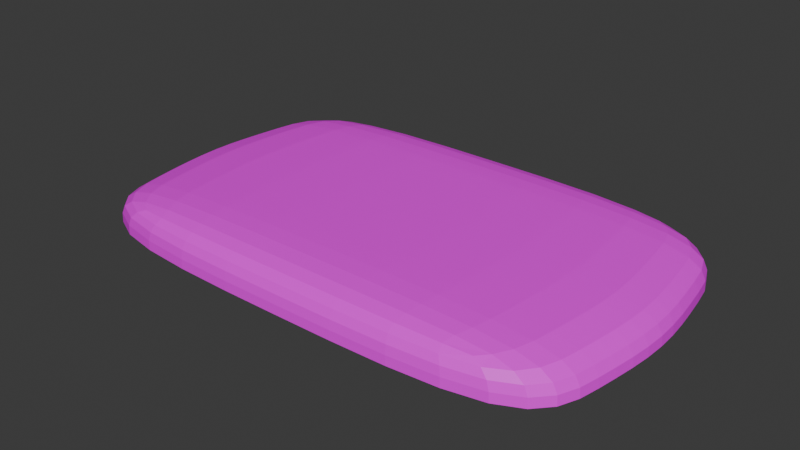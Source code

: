 # Source: kitchen-models_door-mat.blend  (saved by Blender 4.5.87; exported with 4.5.12 LTS)
import bpy
from mathutils import Matrix  # noqa: F401  (used for matrix-valued properties, if any)

bpy.ops.wm.read_factory_settings(use_empty=True)
scene = bpy.context.scene
scene.name = 'Scene'

# ---- collections
col_collection = bpy.data.collections.new('Collection'); scene.collection.children.link(col_collection)
col_collection_2 = bpy.data.collections.new('Collection 2'); scene.collection.children.link(col_collection_2)
col_collection_3 = bpy.data.collections.new('Collection 3'); scene.collection.children.link(col_collection_3)

# ---- images (referenced by path relative to the original .blend; pixels are not part of the script)
import os
ASSET_DIR = os.environ.get("B2B_ASSET_DIR", "")  # directory of the original .blend (textures are referenced by path, not embedded)
HERE = os.path.dirname(os.path.abspath(__file__))  # packed textures are extracted next to this script under _unpacked/

def load_image(name, relpath, width, height, colorspace="sRGB"):
    """Load a texture the original file referenced (path relative to the .blend, or extracted next to this script)."""
    p = next((c for c in (os.path.join(HERE, relpath), os.path.join(ASSET_DIR, relpath)) if relpath and os.path.exists(c)), "")
    if p:
        img = bpy.data.images.load(p, check_existing=True)
        img.name = name
    else:  # same state as the original file: an image datablock whose file is absent (Cycles renders it pink)
        img = bpy.data.images.new(name, width, height)
        img.source = "FILE"
        img.filepath = "//" + (relpath or name)
    img.colorspace_settings.name = colorspace
    return img
img_restaurantbits_texture_png_001 = load_image('restaurantbits_texture.png.001', 'restaurantbits_texture.png', 1024, 1024, 'sRGB')

# ---- materials (node trees are filled in below, after node groups)
mat_restaurant_001 = bpy.data.materials.new('restaurant.001')
mat_restaurant_001.diffuse_color = (1.0, 1.0, 1.0, 1.0)
mat_restaurant_001.roughness = 0.5

# ---- material node trees
mat_restaurant_001.use_nodes = True; mat_restaurant_001.node_tree.nodes.clear()
_N = mat_restaurant_001.node_tree.nodes; _L = mat_restaurant_001.node_tree.links
n0 = _N.new('ShaderNodeBsdfPrincipled'); n0.name = 'Principled BSDF'; n0.location = (0, 300)
n0.inputs[3].default_value = 1.45
n0.inputs[27].default_value = (0.0, 0.0, 0.0, 1.0)
n1 = _N.new('ShaderNodeOutputMaterial'); n1.name = 'Material Output'; n1.location = (280, 300)
n2 = _N.new('ShaderNodeTexImage'); n2.name = 'Image Texture'; n2.location = (-480, 300)
n2.image = img_restaurantbits_texture_png_001
_L.new(n2.outputs[0], n0.inputs[0])
_L.new(n0.outputs[0], n1.inputs[0])
n1.is_active_output = True

# ---- world
world_world = bpy.data.worlds.new('World'); scene.world = world_world
world_world.use_nodes = True; world_world.node_tree.nodes.clear()
_N = world_world.node_tree.nodes; _L = world_world.node_tree.links
n0 = _N.new('ShaderNodeOutputWorld'); n0.name = 'World Output'; n0.location = (300, 300)
n1 = _N.new('ShaderNodeBackground'); n1.name = 'Background'; n1.location = (10, 300)
n1.inputs[0].default_value = (0.05088, 0.05088, 0.05088, 1.0)
_L.new(n1.outputs[0], n0.inputs[0])
n0.is_active_output = True
world_world.color = (0.05088, 0.05088, 0.05088)
world_world.sun_shadow_jitter_overblur = 0.0

# ---- meshes
me_plane = bpy.data.meshes.new('Plane')
me_plane.from_pydata([(-0.335, -0.2532, 0.0175), (0.335, -0.2532, 0.0175), (-0.335, 0.2531, 0.0175), (0.335, 0.2531, 0.0175), (-0.3997, 0.0, 0.02333), (0.3997, 0.0, 0.02333), (-0.3865, -0.1447, 0.02333), (0.3865, -0.1447, 0.02333), (0.3865, 0.1447, 0.02333), (-0.3865, 0.1447, 0.02333), (0.0, -0.2652, 0.02333), (0.0, 0.2651, 0.02333), (0.0, 0.0, 0.035), (0.0, -0.1447, 0.035), (0.0, 0.1447, 0.035), (-0.3706, -0.2652, -0.035), (0.3706, -0.2652, -0.035), (-0.3706, 0.265, -0.035), (0.3706, 0.265, -0.035), (-0.4796, 0.0, -0.035), (0.4796, 0.0, -0.035), (-0.4638, -0.1447, -0.035), (0.4638, -0.1447, -0.035), (0.4638, 0.1447, -0.035), (-0.4638, 0.1447, -0.035), (0.0, -0.2893, -0.035), (0.0, 0.2886, -0.035), (9.313e-10, -0.1446, -0.035), (-2.561e-09, 0.0008143, -0.035), (8.149e-10, 0.1447, -0.035), (-0.3808, -0.1803, 0.02321), (-0.3709, -0.2124, 0.02233), (-0.3539, -0.2379, 0.02018), (0.1093, -0.265, 0.02321), (0.2083, -0.2631, 0.02233), (0.2872, -0.2587, 0.02018), (0.3808, 0.1803, 0.02321), (0.3709, 0.2124, 0.02233), (0.3539, 0.2379, 0.02018), (-0.1093, 0.2648, 0.02321), (-0.2083, 0.2631, 0.02233), (-0.2872, 0.2586, 0.02018), (-0.3913, 0.1085, 0.02333), (-0.3956, 0.07233, 0.02333), (-0.3986, 0.03617, 0.02333), (0.3913, -0.1085, 0.02333), (0.3956, -0.07233, 0.02333), (0.3986, -0.03617, 0.02333), (-0.1187, 6.985e-10, 0.03482), (-0.2298, 0.0, 0.03354), (-0.326, 1.863e-09, 0.03008), (-0.3986, -0.03617, 0.02333), (-0.3956, -0.07233, 0.02333), (-0.3913, -0.1085, 0.02333), (0.3539, -0.2379, 0.02018), (0.3709, -0.2124, 0.02233), (0.3808, -0.1803, 0.02321), (-0.1147, -0.1447, 0.03482), (-0.2222, -0.1447, 0.03354), (-0.3152, -0.1447, 0.03008), (0.3986, 0.03617, 0.02333), (0.3956, 0.07233, 0.02333), (0.3913, 0.1085, 0.02333), (-0.3539, 0.2379, 0.02018), (-0.3709, 0.2124, 0.02233), (-0.3808, 0.1803, 0.02321), (-0.1147, 0.1447, 0.03482), (-0.2222, 0.1447, 0.03354), (-0.3152, 0.1447, 0.03008), (-0.2872, -0.2587, 0.02018), (-0.2083, -0.2631, 0.02233), (-0.1093, -0.265, 0.02321), (0.2872, 0.2586, 0.02018), (0.2083, 0.2631, 0.02233), (0.1093, 0.2648, 0.02321), (0.326, 6.985e-10, 0.03008), (0.2298, 0.0, 0.03354), (0.1187, 1.863e-09, 0.03482), (0.3152, -0.1447, 0.03008), (0.2222, -0.1447, 0.03354), (0.1147, -0.1447, 0.03482), (0.3152, 0.1447, 0.03008), (0.2222, 0.1447, 0.03354), (0.1147, 0.1447, 0.03482), (0.0, 0.03617, 0.035), (0.0, 0.07233, 0.035), (0.0, 0.1085, 0.035), (0.0, -0.243, 0.03008), (0.0, -0.214, 0.03354), (0.0, -0.1804, 0.03482), (0.0, -0.1085, 0.035), (0.0, -0.07233, 0.035), (0.0, -0.03617, 0.035), (0.0, 0.1804, 0.03482), (0.0, 0.214, 0.03354), (0.0, 0.2429, 0.03008), (-0.4568, -0.1804, -0.035), (-0.4432, -0.214, -0.035), (-0.4167, -0.243, -0.035), (0.1089, -0.2889, -0.035), (0.2113, -0.2863, -0.035), (0.3007, -0.2792, -0.035), (0.4568, 0.1804, -0.035), (0.4432, 0.214, -0.035), (0.4167, 0.2429, -0.035), (-0.1089, 0.2883, -0.035), (-0.2113, 0.2858, -0.035), (-0.3007, 0.2788, -0.035), (-0.4696, 0.1085, -0.035), (-0.4747, 0.07233, -0.035), (-0.4783, 0.03617, -0.035), (0.4696, -0.1085, -0.035), (0.4747, -0.07233, -0.035), (0.4783, -0.03617, -0.035), (-0.4783, -0.03617, -0.035), (-0.4747, -0.07233, -0.035), (-0.4696, -0.1085, -0.035), (0.4167, -0.243, -0.035), (0.4432, -0.214, -0.035), (0.4568, -0.1804, -0.035), (0.4783, 0.03617, -0.035), (0.4747, 0.07233, -0.035), (0.4696, 0.1085, -0.035), (-0.4167, 0.2429, -0.035), (-0.4432, 0.214, -0.035), (-0.4568, 0.1804, -0.035), (-0.3007, -0.2792, -0.035), (-0.2113, -0.2863, -0.035), (-0.1089, -0.2889, -0.035), (0.3007, 0.2788, -0.035), (0.2113, 0.2858, -0.035), (0.1089, 0.2883, -0.035), (-0.3514, -0.2587, 0.01011), (-0.3645, -0.2631, -0.002215), (-0.3699, -0.265, -0.01778), (0.3514, -0.2587, 0.01011), (0.3645, -0.2631, -0.002215), (0.3699, -0.265, -0.01778), (-0.3514, 0.2586, 0.01011), (-0.3645, 0.2631, -0.002215), (-0.3699, 0.2648, -0.01778), (0.3514, 0.2586, 0.01011), (0.3645, 0.2631, -0.002215), (0.3699, 0.2648, -0.01778), (-0.4459, 0.0, 0.01258), (-0.4697, 0.0, -0.001458), (-0.4784, 0.0, -0.01768), (0.4459, 0.0, 0.01258), (0.4697, 0.0, -0.001458), (0.4784, -6.985e-10, -0.01768), (-0.4312, -0.1447, 0.01258), (-0.4541, -0.1447, -0.001458), (-0.4626, -0.1447, -0.01768), (0.4312, -0.1447, 0.01258), (0.4541, -0.1447, -0.001458), (0.4626, -0.1447, -0.01768), (0.4312, 0.1447, 0.01258), (0.4541, 0.1447, -0.001458), (0.4626, 0.1447, -0.01768), (-0.4312, 0.1447, 0.01258), (-0.4541, 0.1447, -0.001458), (-0.4626, 0.1447, -0.01768), (0.0, -0.2792, 0.01258), (-6.985e-10, -0.2863, -0.001458), (0.0, -0.2889, -0.01768), (0.0, 0.2789, 0.01258), (6.985e-10, 0.2859, -0.001458), (0.0, 0.2884, -0.01768), (1.164e-09, -0.2532, -0.035), (1.164e-09, -0.2171, -0.035), (-1.164e-09, -0.1809, -0.035), (-1.746e-09, -0.1082, -0.035), (4.657e-10, -0.07182, -0.035), (-1.397e-09, -0.03545, -0.035), (6.985e-10, 0.03692, -0.035), (-2.328e-10, 0.0729, -0.035), (-4.657e-10, 0.1088, -0.035), (-2.445e-09, 0.1806, -0.035), (-2.095e-09, 0.2166, -0.035), (2.328e-09, 0.2526, -0.035), (0.3478, -0.1446, -0.035), (0.2319, -0.1446, -0.035), (0.1159, -0.1446, -0.035), (0.3597, 0.000299, -0.035), (0.2398, 0.0005598, -0.035), (0.1199, 0.0007443, -0.035), (0.3478, 0.1447, -0.035), (0.2319, 0.1447, -0.035), (0.1159, 0.1447, -0.035), (-0.3478, 0.1447, -0.035), (-0.2319, 0.1447, -0.035), (-0.1159, 0.1447, -0.035), (-0.3597, 0.000299, -0.035), (-0.2398, 0.0005598, -0.035), (-0.1199, 0.0007443, -0.035), (-0.3478, -0.1446, -0.035), (-0.2319, -0.1446, -0.035), (-0.1159, -0.1446, -0.035), (0.1133, 0.1804, 0.03464), (0.2193, 0.1804, 0.03337), (0.3108, 0.1803, 0.02992), (0.1118, 0.2139, 0.03337), (0.2156, 0.2136, 0.03214), (0.304, 0.2128, 0.02881), (0.1103, 0.2428, 0.02992), (0.2112, 0.2418, 0.02881), (0.2941, 0.2395, 0.02583), (0.1162, -0.1085, 0.03482), (0.225, -0.1085, 0.03354), (0.3192, -0.1085, 0.03008), (0.1174, -0.07233, 0.03482), (0.2275, -0.07233, 0.03354), (0.3226, -0.07233, 0.03008), (0.1183, -0.03617, 0.03482), (0.2292, -0.03617, 0.03354), (0.3251, -0.03617, 0.03008), (0.1103, -0.2428, 0.02992), (0.2112, -0.2418, 0.02881), (0.2941, -0.2395, 0.02583), (0.1118, -0.2139, 0.03337), (0.2156, -0.2136, 0.03214), (0.304, -0.2129, 0.02881), (0.1133, -0.1804, 0.03464), (0.2193, -0.1804, 0.03337), (0.3108, -0.1803, 0.02992), (0.1183, 0.03617, 0.03482), (0.2292, 0.03617, 0.03354), (0.3251, 0.03617, 0.03008), (0.1174, 0.07233, 0.03482), (0.2275, 0.07233, 0.03354), (0.3226, 0.07233, 0.03008), (0.1162, 0.1085, 0.03482), (0.225, 0.1085, 0.03354), (0.3192, 0.1085, 0.03008), (-0.3251, 0.03617, 0.03008), (-0.2292, 0.03617, 0.03354), (-0.1183, 0.03617, 0.03482), (-0.3226, 0.07233, 0.03008), (-0.2275, 0.07233, 0.03354), (-0.1174, 0.07233, 0.03482), (-0.3192, 0.1085, 0.03008), (-0.225, 0.1085, 0.03354), (-0.1162, 0.1085, 0.03482), (-0.2941, -0.2395, 0.02583), (-0.2112, -0.2418, 0.02881), (-0.1103, -0.2428, 0.02992), (-0.304, -0.2129, 0.02881), (-0.2156, -0.2136, 0.03214), (-0.1118, -0.2139, 0.03337), (-0.3108, -0.1803, 0.02992), (-0.2193, -0.1804, 0.03337), (-0.1133, -0.1804, 0.03464), (-0.3192, -0.1085, 0.03008), (-0.225, -0.1085, 0.03354), (-0.1162, -0.1085, 0.03482), (-0.3226, -0.07233, 0.03008), (-0.2275, -0.07233, 0.03354), (-0.1174, -0.07233, 0.03482), (-0.3251, -0.03617, 0.03008), (-0.2292, -0.03617, 0.03354), (-0.1183, -0.03617, 0.03482), (-0.3108, 0.1803, 0.02992), (-0.2193, 0.1804, 0.03337), (-0.1133, 0.1804, 0.03464), (-0.304, 0.2128, 0.02881), (-0.2156, 0.2136, 0.03214), (-0.1118, 0.2139, 0.03337), (-0.2941, 0.2395, 0.02583), (-0.2112, 0.2418, 0.02881), (-0.1103, 0.2428, 0.02992), (-0.39, -0.2395, 0.01088), (-0.4128, -0.2129, 0.012), (-0.4247, -0.1803, 0.01251), (-0.4087, -0.2418, -0.002002), (-0.4342, -0.2136, -0.001647), (-0.4473, -0.1804, -0.001482), (-0.4157, -0.2428, -0.01775), (-0.4421, -0.2139, -0.01771), (-0.4556, -0.1804, -0.01769), (0.2909, -0.2704, 0.01088), (0.2086, -0.2765, 0.012), (0.1089, -0.2788, 0.01251), (0.2974, -0.2765, -0.002002), (0.2104, -0.2834, -0.001647), (0.1089, -0.2859, -0.001482), (0.3003, -0.2788, -0.01775), (0.2112, -0.2859, -0.01771), (0.1089, -0.2886, -0.01769), (0.39, 0.2395, 0.01088), (0.4128, 0.2128, 0.012), (0.4247, 0.1803, 0.01251), (0.4087, 0.2418, -0.002002), (0.4342, 0.2136, -0.001647), (0.4473, 0.1804, -0.001482), (0.4157, 0.2428, -0.01775), (0.4421, 0.2139, -0.01771), (0.4556, 0.1804, -0.01769), (-0.2909, 0.2703, 0.01088), (-0.2086, 0.2764, 0.012), (-0.1089, 0.2786, 0.01251), (-0.2974, 0.2763, -0.002002), (-0.2104, 0.2831, -0.001647), (-0.1089, 0.2856, -0.001482), (-0.3003, 0.2786, -0.01775), (-0.2112, 0.2856, -0.01771), (-0.1089, 0.2881, -0.01769), (-0.4447, 0.03617, 0.01258), (-0.4413, 0.07233, 0.01258), (-0.4366, 0.1085, 0.01258), (-0.4683, 0.03617, -0.001458), (-0.4648, 0.07233, -0.001458), (-0.4598, 0.1085, -0.001458), (-0.477, 0.03617, -0.01768), (-0.4735, 0.07233, -0.01768), (-0.4684, 0.1085, -0.01768), (0.4447, -0.03617, 0.01258), (0.4413, -0.07233, 0.01258), (0.4366, -0.1085, 0.01258), (0.4683, -0.03617, -0.001458), (0.4648, -0.07233, -0.001458), (0.4598, -0.1085, -0.001458), (0.477, -0.03617, -0.01768), (0.4735, -0.07233, -0.01768), (0.4684, -0.1085, -0.01768), (-0.4366, -0.1085, 0.01258), (-0.4413, -0.07233, 0.01258), (-0.4447, -0.03617, 0.01258), (-0.4598, -0.1085, -0.001458), (-0.4648, -0.07233, -0.001458), (-0.4683, -0.03617, -0.001458), (-0.4684, -0.1085, -0.01768), (-0.4735, -0.07233, -0.01768), (-0.477, -0.03617, -0.01768), (0.4247, -0.1803, 0.01251), (0.4128, -0.2129, 0.012), (0.39, -0.2395, 0.01088), (0.4473, -0.1804, -0.001482), (0.4342, -0.2136, -0.001647), (0.4087, -0.2418, -0.002002), (0.4556, -0.1804, -0.01769), (0.4421, -0.2139, -0.01771), (0.4157, -0.2428, -0.01775), (0.4366, 0.1085, 0.01258), (0.4413, 0.07233, 0.01258), (0.4447, 0.03617, 0.01258), (0.4598, 0.1085, -0.001458), (0.4648, 0.07233, -0.001458), (0.4683, 0.03617, -0.001458), (0.4684, 0.1085, -0.01768), (0.4735, 0.07233, -0.01768), (0.477, 0.03617, -0.01768), (-0.4247, 0.1803, 0.01251), (-0.4128, 0.2128, 0.012), (-0.39, 0.2395, 0.01088), (-0.4473, 0.1804, -0.001482), (-0.4342, 0.2136, -0.001647), (-0.4087, 0.2418, -0.002002), (-0.4556, 0.1804, -0.01769), (-0.4421, 0.2139, -0.01771), (-0.4157, 0.2428, -0.01775), (-0.1089, -0.2788, 0.01251), (-0.2086, -0.2765, 0.012), (-0.2909, -0.2704, 0.01088), (-0.1089, -0.2859, -0.001482), (-0.2104, -0.2834, -0.001647), (-0.2974, -0.2765, -0.002002), (-0.1089, -0.2886, -0.01769), (-0.2112, -0.2859, -0.01771), (-0.3003, -0.2788, -0.01775), (0.1089, 0.2786, 0.01251), (0.2086, 0.2764, 0.012), (0.2909, 0.2703, 0.01088), (0.1089, 0.2856, -0.001482), (0.2104, 0.2831, -0.001647), (0.2974, 0.2763, -0.002002), (0.1089, 0.2881, -0.01769), (0.2112, 0.2856, -0.01771), (0.3003, 0.2786, -0.01775), (0.1109, -0.253, -0.035), (0.1128, -0.217, -0.035), (0.1144, -0.1809, -0.035), (0.2185, -0.2516, -0.035), (0.2245, -0.2165, -0.035), (0.2287, -0.1808, -0.035), (0.32, -0.2481, -0.035), (0.3344, -0.2154, -0.035), (0.3428, -0.1806, -0.035), (0.3587, -0.0359, -0.035), (0.356, -0.07214, -0.035), (0.3522, -0.1084, -0.035), (0.2391, -0.03567, -0.035), (0.2373, -0.07198, -0.035), (0.2348, -0.1083, -0.035), (0.1196, -0.03551, -0.035), (0.1187, -0.07186, -0.035), (0.1174, -0.1082, -0.035), (0.3522, 0.1086, -0.035), (0.356, 0.07254, -0.035), (0.3587, 0.03644, -0.035), (0.2348, 0.1087, -0.035), (0.2373, 0.07272, -0.035), (0.2391, 0.03668, -0.035), (0.1174, 0.1088, -0.035), (0.1187, 0.07285, -0.035), (0.1196, 0.03685, -0.035), (0.32, 0.2479, -0.035), (0.3344, 0.2153, -0.035), (0.3428, 0.1806, -0.035), (0.2185, 0.2512, -0.035), (0.2245, 0.2162, -0.035), (0.2287, 0.1806, -0.035), (0.1109, 0.2525, -0.035), (0.1128, 0.2166, -0.035), (0.1144, 0.1807, -0.035), (-0.1109, 0.2525, -0.035), (-0.1128, 0.2166, -0.035), (-0.1144, 0.1807, -0.035), (-0.2185, 0.2512, -0.035), (-0.2245, 0.2162, -0.035), (-0.2287, 0.1806, -0.035), (-0.32, 0.2479, -0.035), (-0.3344, 0.2153, -0.035), (-0.3428, 0.1806, -0.035), (-0.3522, 0.1086, -0.035), (-0.2348, 0.1087, -0.035), (-0.1174, 0.1088, -0.035), (-0.356, 0.07254, -0.035), (-0.2373, 0.07272, -0.035), (-0.1187, 0.07285, -0.035), (-0.3587, 0.03644, -0.035), (-0.2391, 0.03668, -0.035), (-0.1196, 0.03685, -0.035), (-0.3587, -0.0359, -0.035), (-0.2391, -0.03567, -0.035), (-0.1196, -0.03551, -0.035), (-0.356, -0.07214, -0.035), (-0.2373, -0.07198, -0.035), (-0.1187, -0.07186, -0.035), (-0.3522, -0.1084, -0.035), (-0.2348, -0.1083, -0.035), (-0.1174, -0.1082, -0.035), (-0.3428, -0.1806, -0.035), (-0.2287, -0.1808, -0.035), (-0.1144, -0.1809, -0.035), (-0.3344, -0.2154, -0.035), (-0.2245, -0.2165, -0.035), (-0.1128, -0.217, -0.035), (-0.32, -0.2481, -0.035), (-0.2185, -0.2516, -0.035), (-0.1109, -0.253, -0.035)], [], [(198, 199, 202, 201), (199, 200, 203, 202), (201, 202, 205, 204), (202, 203, 206, 205), (14, 83, 198, 93), (83, 82, 199, 198), (82, 81, 200, 199), (81, 8, 36, 200), (200, 36, 37, 203), (203, 37, 38, 206), (206, 38, 3, 72), (205, 206, 72, 73), (204, 205, 73, 74), (95, 204, 74, 11), (94, 201, 204, 95), (93, 198, 201, 94), (207, 208, 211, 210), (208, 209, 212, 211), (210, 211, 214, 213), (211, 212, 215, 214), (13, 80, 207, 90), (80, 79, 208, 207), (79, 78, 209, 208), (78, 7, 45, 209), (209, 45, 46, 212), (212, 46, 47, 215), (215, 47, 5, 75), (214, 215, 75, 76), (213, 214, 76, 77), (92, 213, 77, 12), (91, 210, 213, 92), (90, 207, 210, 91), (216, 217, 220, 219), (217, 218, 221, 220), (219, 220, 223, 222), (220, 221, 224, 223), (10, 33, 216, 87), (33, 34, 217, 216), (34, 35, 218, 217), (35, 1, 54, 218), (218, 54, 55, 221), (221, 55, 56, 224), (224, 56, 7, 78), (223, 224, 78, 79), (222, 223, 79, 80), (89, 222, 80, 13), (88, 219, 222, 89), (87, 216, 219, 88), (225, 226, 229, 228), (226, 227, 230, 229), (228, 229, 232, 231), (229, 230, 233, 232), (12, 77, 225, 84), (77, 76, 226, 225), (76, 75, 227, 226), (75, 5, 60, 227), (227, 60, 61, 230), (230, 61, 62, 233), (233, 62, 8, 81), (232, 233, 81, 82), (231, 232, 82, 83), (86, 231, 83, 14), (85, 228, 231, 86), (84, 225, 228, 85), (234, 235, 238, 237), (235, 236, 239, 238), (237, 238, 241, 240), (238, 239, 242, 241), (4, 50, 234, 44), (50, 49, 235, 234), (49, 48, 236, 235), (48, 12, 84, 236), (236, 84, 85, 239), (239, 85, 86, 242), (242, 86, 14, 66), (241, 242, 66, 67), (240, 241, 67, 68), (42, 240, 68, 9), (43, 237, 240, 42), (44, 234, 237, 43), (243, 244, 247, 246), (244, 245, 248, 247), (246, 247, 250, 249), (247, 248, 251, 250), (0, 69, 243, 32), (69, 70, 244, 243), (70, 71, 245, 244), (71, 10, 87, 245), (245, 87, 88, 248), (248, 88, 89, 251), (251, 89, 13, 57), (250, 251, 57, 58), (249, 250, 58, 59), (30, 249, 59, 6), (31, 246, 249, 30), (32, 243, 246, 31), (252, 253, 256, 255), (253, 254, 257, 256), (255, 256, 259, 258), (256, 257, 260, 259), (6, 59, 252, 53), (59, 58, 253, 252), (58, 57, 254, 253), (57, 13, 90, 254), (254, 90, 91, 257), (257, 91, 92, 260), (260, 92, 12, 48), (259, 260, 48, 49), (258, 259, 49, 50), (51, 258, 50, 4), (52, 255, 258, 51), (53, 252, 255, 52), (261, 262, 265, 264), (262, 263, 266, 265), (264, 265, 268, 267), (265, 266, 269, 268), (9, 68, 261, 65), (68, 67, 262, 261), (67, 66, 263, 262), (66, 14, 93, 263), (263, 93, 94, 266), (266, 94, 95, 269), (269, 95, 11, 39), (268, 269, 39, 40), (267, 268, 40, 41), (63, 267, 41, 2), (64, 264, 267, 63), (65, 261, 264, 64), (270, 271, 274, 273), (271, 272, 275, 274), (273, 274, 277, 276), (274, 275, 278, 277), (0, 32, 270, 132), (32, 31, 271, 270), (31, 30, 272, 271), (30, 6, 150, 272), (272, 150, 151, 275), (275, 151, 152, 278), (278, 152, 21, 96), (277, 278, 96, 97), (276, 277, 97, 98), (134, 276, 98, 15), (133, 273, 276, 134), (132, 270, 273, 133), (279, 280, 283, 282), (280, 281, 284, 283), (282, 283, 286, 285), (283, 284, 287, 286), (1, 35, 279, 135), (35, 34, 280, 279), (34, 33, 281, 280), (33, 10, 162, 281), (281, 162, 163, 284), (284, 163, 164, 287), (287, 164, 25, 99), (286, 287, 99, 100), (285, 286, 100, 101), (137, 285, 101, 16), (136, 282, 285, 137), (135, 279, 282, 136), (288, 289, 292, 291), (289, 290, 293, 292), (291, 292, 295, 294), (292, 293, 296, 295), (3, 38, 288, 141), (38, 37, 289, 288), (37, 36, 290, 289), (36, 8, 156, 290), (290, 156, 157, 293), (293, 157, 158, 296), (296, 158, 23, 102), (295, 296, 102, 103), (294, 295, 103, 104), (143, 294, 104, 18), (142, 291, 294, 143), (141, 288, 291, 142), (297, 298, 301, 300), (298, 299, 302, 301), (300, 301, 304, 303), (301, 302, 305, 304), (2, 41, 297, 138), (41, 40, 298, 297), (40, 39, 299, 298), (39, 11, 165, 299), (299, 165, 166, 302), (302, 166, 167, 305), (305, 167, 26, 105), (304, 305, 105, 106), (303, 304, 106, 107), (140, 303, 107, 17), (139, 300, 303, 140), (138, 297, 300, 139), (306, 307, 310, 309), (307, 308, 311, 310), (309, 310, 313, 312), (310, 311, 314, 313), (4, 44, 306, 144), (44, 43, 307, 306), (43, 42, 308, 307), (42, 9, 159, 308), (308, 159, 160, 311), (311, 160, 161, 314), (314, 161, 24, 108), (313, 314, 108, 109), (312, 313, 109, 110), (146, 312, 110, 19), (145, 309, 312, 146), (144, 306, 309, 145), (315, 316, 319, 318), (316, 317, 320, 319), (318, 319, 322, 321), (319, 320, 323, 322), (5, 47, 315, 147), (47, 46, 316, 315), (46, 45, 317, 316), (45, 7, 153, 317), (317, 153, 154, 320), (320, 154, 155, 323), (323, 155, 22, 111), (322, 323, 111, 112), (321, 322, 112, 113), (149, 321, 113, 20), (148, 318, 321, 149), (147, 315, 318, 148), (324, 325, 328, 327), (325, 326, 329, 328), (327, 328, 331, 330), (328, 329, 332, 331), (6, 53, 324, 150), (53, 52, 325, 324), (52, 51, 326, 325), (51, 4, 144, 326), (326, 144, 145, 329), (329, 145, 146, 332), (332, 146, 19, 114), (331, 332, 114, 115), (330, 331, 115, 116), (152, 330, 116, 21), (151, 327, 330, 152), (150, 324, 327, 151), (333, 334, 337, 336), (334, 335, 338, 337), (336, 337, 340, 339), (337, 338, 341, 340), (7, 56, 333, 153), (56, 55, 334, 333), (55, 54, 335, 334), (54, 1, 135, 335), (335, 135, 136, 338), (338, 136, 137, 341), (341, 137, 16, 117), (340, 341, 117, 118), (339, 340, 118, 119), (155, 339, 119, 22), (154, 336, 339, 155), (153, 333, 336, 154), (342, 343, 346, 345), (343, 344, 347, 346), (345, 346, 349, 348), (346, 347, 350, 349), (8, 62, 342, 156), (62, 61, 343, 342), (61, 60, 344, 343), (60, 5, 147, 344), (344, 147, 148, 347), (347, 148, 149, 350), (350, 149, 20, 120), (349, 350, 120, 121), (348, 349, 121, 122), (158, 348, 122, 23), (157, 345, 348, 158), (156, 342, 345, 157), (351, 352, 355, 354), (352, 353, 356, 355), (354, 355, 358, 357), (355, 356, 359, 358), (9, 65, 351, 159), (65, 64, 352, 351), (64, 63, 353, 352), (63, 2, 138, 353), (353, 138, 139, 356), (356, 139, 140, 359), (359, 140, 17, 123), (358, 359, 123, 124), (357, 358, 124, 125), (161, 357, 125, 24), (160, 354, 357, 161), (159, 351, 354, 160), (360, 361, 364, 363), (361, 362, 365, 364), (363, 364, 367, 366), (364, 365, 368, 367), (10, 71, 360, 162), (71, 70, 361, 360), (70, 69, 362, 361), (69, 0, 132, 362), (362, 132, 133, 365), (365, 133, 134, 368), (368, 134, 15, 126), (367, 368, 126, 127), (366, 367, 127, 128), (164, 366, 128, 25), (163, 363, 366, 164), (162, 360, 363, 163), (369, 370, 373, 372), (370, 371, 374, 373), (372, 373, 376, 375), (373, 374, 377, 376), (11, 74, 369, 165), (74, 73, 370, 369), (73, 72, 371, 370), (72, 3, 141, 371), (371, 141, 142, 374), (374, 142, 143, 377), (377, 143, 18, 129), (376, 377, 129, 130), (375, 376, 130, 131), (167, 375, 131, 26), (166, 372, 375, 167), (165, 369, 372, 166), (378, 379, 382, 381), (379, 380, 383, 382), (381, 382, 385, 384), (382, 383, 386, 385), (25, 168, 378, 99), (168, 169, 379, 378), (169, 170, 380, 379), (170, 27, 182, 380), (380, 182, 181, 383), (383, 181, 180, 386), (386, 180, 22, 119), (385, 386, 119, 118), (384, 385, 118, 117), (101, 384, 117, 16), (100, 381, 384, 101), (99, 378, 381, 100), (387, 388, 391, 390), (388, 389, 392, 391), (390, 391, 394, 393), (391, 392, 395, 394), (20, 113, 387, 183), (113, 112, 388, 387), (112, 111, 389, 388), (111, 22, 180, 389), (389, 180, 181, 392), (392, 181, 182, 395), (395, 182, 27, 171), (394, 395, 171, 172), (393, 394, 172, 173), (185, 393, 173, 28), (184, 390, 393, 185), (183, 387, 390, 184), (396, 397, 400, 399), (397, 398, 401, 400), (399, 400, 403, 402), (400, 401, 404, 403), (23, 122, 396, 186), (122, 121, 397, 396), (121, 120, 398, 397), (120, 20, 183, 398), (398, 183, 184, 401), (401, 184, 185, 404), (404, 185, 28, 174), (403, 404, 174, 175), (402, 403, 175, 176), (188, 402, 176, 29), (187, 399, 402, 188), (186, 396, 399, 187), (405, 406, 409, 408), (406, 407, 410, 409), (408, 409, 412, 411), (409, 410, 413, 412), (18, 104, 405, 129), (104, 103, 406, 405), (103, 102, 407, 406), (102, 23, 186, 407), (407, 186, 187, 410), (410, 187, 188, 413), (413, 188, 29, 177), (412, 413, 177, 178), (411, 412, 178, 179), (131, 411, 179, 26), (130, 408, 411, 131), (129, 405, 408, 130), (414, 415, 418, 417), (415, 416, 419, 418), (417, 418, 421, 420), (418, 419, 422, 421), (26, 179, 414, 105), (179, 178, 415, 414), (178, 177, 416, 415), (177, 29, 191, 416), (416, 191, 190, 419), (419, 190, 189, 422), (422, 189, 24, 125), (421, 422, 125, 124), (420, 421, 124, 123), (107, 420, 123, 17), (106, 417, 420, 107), (105, 414, 417, 106), (423, 424, 427, 426), (424, 425, 428, 427), (426, 427, 430, 429), (427, 428, 431, 430), (24, 189, 423, 108), (189, 190, 424, 423), (190, 191, 425, 424), (191, 29, 176, 425), (425, 176, 175, 428), (428, 175, 174, 431), (431, 174, 28, 194), (430, 431, 194, 193), (429, 430, 193, 192), (110, 429, 192, 19), (109, 426, 429, 110), (108, 423, 426, 109), (432, 433, 436, 435), (433, 434, 437, 436), (435, 436, 439, 438), (436, 437, 440, 439), (19, 192, 432, 114), (192, 193, 433, 432), (193, 194, 434, 433), (194, 28, 173, 434), (434, 173, 172, 437), (437, 172, 171, 440), (440, 171, 27, 197), (439, 440, 197, 196), (438, 439, 196, 195), (116, 438, 195, 21), (115, 435, 438, 116), (114, 432, 435, 115), (441, 442, 445, 444), (442, 443, 446, 445), (444, 445, 448, 447), (445, 446, 449, 448), (21, 195, 441, 96), (195, 196, 442, 441), (196, 197, 443, 442), (197, 27, 170, 443), (443, 170, 169, 446), (446, 169, 168, 449), (449, 168, 25, 128), (448, 449, 128, 127), (447, 448, 127, 126), (98, 447, 126, 15), (97, 444, 447, 98), (96, 441, 444, 97)])
_k = {(21, 96): 1.0, (96, 97): 1.0, (97, 98): 1.0, (15, 98): 1.0, (25, 99): 1.0, (99, 100): 1.0, (100, 101): 1.0, (16, 101): 1.0, (23, 102): 1.0, (102, 103): 1.0, (103, 104): 1.0, (18, 104): 1.0, (26, 105): 1.0, (105, 106): 1.0, (106, 107): 1.0, (17, 107): 1.0, (24, 108): 1.0, (108, 109): 1.0, (109, 110): 1.0, (19, 110): 1.0, (22, 111): 1.0, (111, 112): 1.0, (112, 113): 1.0, (20, 113): 1.0, (19, 114): 1.0, (114, 115): 1.0, (115, 116): 1.0, (21, 116): 1.0, (16, 117): 1.0, (117, 118): 1.0, (118, 119): 1.0, (22, 119): 1.0, (20, 120): 1.0, (120, 121): 1.0, (121, 122): 1.0, (23, 122): 1.0, (17, 123): 1.0, (123, 124): 1.0, (124, 125): 1.0, (24, 125): 1.0, (15, 126): 1.0, (126, 127): 1.0, (127, 128): 1.0, (25, 128): 1.0, (18, 129): 1.0, (129, 130): 1.0, (130, 131): 1.0, (26, 131): 1.0}
me_plane.attributes.new('crease_edge', 'FLOAT', 'EDGE').data.foreach_set('value', [_k.get((min(e.vertices), max(e.vertices)), 0.0) for e in me_plane.edges])
_uv = me_plane.uv_layers.new(name='UVMap')
_uv.uv.foreach_set('vector', [0.424, 0.9325, 0.424, 0.9325, 0.424, 0.9325, 0.424, 0.9325, 0.424, 0.9325, 0.424, 0.9325, 0.424, 0.9325, 0.424, 0.9325, 0.424, 0.9325, 0.424, 0.9325, 0.424, 0.9325, 0.424, 0.9325, 0.424, 0.9325, 0.424, 0.9325, 0.424, 0.9325, 0.424, 0.9325, 0.424, 0.9325, 0.424, 0.9325, 0.424, 0.9325, 0.424, 0.9325, 0.424, 0.9325, 0.424, 0.9325, 0.424, 0.9325, 0.424, 0.9325, 0.424, 0.9325, 0.424, 0.9325, 0.424, 0.9325, 0.424, 0.9325, 0.424, 0.9325, 0.424, 0.9325, 0.424, 0.9325, 0.424, 0.9325, 0.424, 0.9325, 0.424, 0.9325, 0.424, 0.9325, 0.424, 0.9325, 0.424, 0.9325, 0.424, 0.9325, 0.424, 0.9325, 0.424, 0.9325, 0.424, 0.9325, 0.424, 0.9325, 0.424, 0.9325, 0.424, 0.9325, 0.424, 0.9325, 0.424, 0.9325, 0.424, 0.9325, 0.424, 0.9325, 0.424, 0.9325, 0.424, 0.9325, 0.424, 0.9325, 0.424, 0.9325, 0.424, 0.9325, 0.424, 0.9325, 0.424, 0.9325, 0.424, 0.9325, 0.424, 0.9325, 0.424, 0.9325, 0.424, 0.9325, 0.424, 0.9325, 0.424, 0.9325, 0.424, 0.9325, 0.424, 0.9325, 0.424, 0.9325, 0.424, 0.9325, 0.424, 0.9325, 0.424, 0.9325, 0.424, 0.9325, 0.424, 0.9325, 0.424, 0.9325, 0.424, 0.9325, 0.424, 0.9325, 0.424, 0.9325, 0.424, 0.9325, 0.424, 0.9325, 0.424, 0.9325, 0.424, 0.9325, 0.424, 0.9325, 0.424, 0.9325, 0.424, 0.9325, 0.424, 0.9325, 0.424, 0.9325, 0.424, 0.9325, 0.424, 0.9325, 0.424, 0.9325, 0.424, 0.9325, 0.424, 0.9325, 0.424, 0.9325, 0.424, 0.9325, 0.424, 0.9325, 0.424, 0.9325, 0.424, 0.9325, 0.424, 0.9325, 0.424, 0.9325, 0.424, 0.9325, 0.424, 0.9325, 0.424, 0.9325, 0.424, 0.9325, 0.424, 0.9325, 0.424, 0.9325, 0.424, 0.9325, 0.424, 0.9325, 0.424, 0.9325, 0.424, 0.9325, 0.424, 0.9325, 0.424, 0.9325, 0.424, 0.9325, 0.424, 0.9325, 0.424, 0.9325, 0.424, 0.9325, 0.424, 0.9325, 0.424, 0.9325, 0.424, 0.9325, 0.424, 0.9325, 0.424, 0.9325, 0.424, 0.9325, 0.424, 0.9325, 0.424, 0.9325, 0.424, 0.9325, 0.424, 0.9325, 0.424, 0.9325, 0.424, 0.9325, 0.424, 0.9325, 0.424, 0.9325, 0.424, 0.9325, 0.424, 0.9325, 0.424, 0.9325, 0.424, 0.9325, 0.424, 0.9325, 0.424, 0.9325, 0.424, 0.9325, 0.424, 0.9325, 0.424, 0.9325, 0.424, 0.9325, 0.424, 0.9325, 0.424, 0.9325, 0.424, 0.9325, 0.424, 0.9325, 0.424, 0.9325, 0.424, 0.9325, 0.424, 0.9325, 0.424, 0.9325, 0.424, 0.9325, 0.424, 0.9325, 0.424, 0.9325, 0.424, 0.9325, 0.424, 0.9325, 0.424, 0.9325, 0.424, 0.9325, 0.424, 0.9325, 0.424, 0.9325, 0.424, 0.9325, 0.424, 0.9325, 0.424, 0.9325, 0.424, 0.9325, 0.424, 0.9325, 0.424, 0.9325, 0.424, 0.9325, 0.424, 0.9325, 0.424, 0.9325, 0.424, 0.9325, 0.424, 0.9325, 0.424, 0.9325, 0.424, 0.9325, 0.424, 0.9325, 0.424, 0.9325, 0.424, 0.9325, 0.424, 0.9325, 0.424, 0.9325, 0.424, 0.9325, 0.424, 0.9325, 0.424, 0.9325, 0.424, 0.9325, 0.424, 0.9325, 0.424, 0.9325, 0.424, 0.9325, 0.424, 0.9325, 0.424, 0.9325, 0.424, 0.9325, 0.424, 0.9325, 0.424, 0.9325, 0.424, 0.9325, 0.424, 0.9325, 0.424, 0.9325, 0.424, 0.9325, 0.424, 0.9325, 0.424, 0.9325, 0.424, 0.9325, 0.424, 0.9325, 0.424, 0.9325, 0.424, 0.9325, 0.424, 0.9325, 0.424, 0.9325, 0.424, 0.9325, 0.424, 0.9325, 0.424, 0.9325, 0.424, 0.9325, 0.424, 0.9325, 0.424, 0.9325, 0.424, 0.9325, 0.424, 0.9325, 0.424, 0.9325, 0.424, 0.9325, 0.424, 0.9325, 0.424, 0.9325, 0.424, 0.9325, 0.424, 0.9325, 0.424, 0.9325, 0.424, 0.9325, 0.424, 0.9325, 0.424, 0.9325, 0.424, 0.9325, 0.424, 0.9325, 0.424, 0.9325, 0.424, 0.9325, 0.424, 0.9325, 0.424, 0.9325, 0.424, 0.9325, 0.424, 0.9325, 0.424, 0.9325, 0.424, 0.9325, 0.424, 0.9325, 0.424, 0.9325, 0.424, 0.9325, 0.424, 0.9325, 0.424, 0.9325, 0.424, 0.9325, 0.424, 0.9325, 0.424, 0.9325, 0.424, 0.9325, 0.424, 0.9325, 0.424, 0.9325, 0.424, 0.9325, 0.424, 0.9325, 0.424, 0.9325, 0.424, 0.9325, 0.424, 0.9325, 0.424, 0.9325, 0.424, 0.9325, 0.424, 0.9325, 0.424, 0.9325, 0.424, 0.9325, 0.424, 0.9325, 0.424, 0.9325, 0.424, 0.9325, 0.424, 0.9325, 0.424, 0.9325, 0.424, 0.9325, 0.424, 0.9325, 0.424, 0.9325, 0.424, 0.9325, 0.424, 0.9325, 0.424, 0.9325, 0.424, 0.9325, 0.424, 0.9325, 0.424, 0.9325, 0.424, 0.9325, 0.424, 0.9325, 0.424, 0.9325, 0.424, 0.9325, 0.424, 0.9325, 0.424, 0.9325, 0.424, 0.9325, 0.424, 0.9325, 0.424, 0.9325, 0.424, 0.9325, 0.424, 0.9325, 0.424, 0.9325, 0.424, 0.9325, 0.424, 0.9325, 0.424, 0.9325, 0.424, 0.9325, 0.424, 0.9325, 0.424, 0.9325, 0.424, 0.9325, 0.424, 0.9325, 0.424, 0.9325, 0.424, 0.9325, 0.424, 0.9325, 0.424, 0.9325, 0.424, 0.9325, 0.424, 0.9325, 0.424, 0.9325, 0.424, 0.9325, 0.424, 0.9325, 0.424, 0.9325, 0.424, 0.9325, 0.424, 0.9325, 0.424, 0.9325, 0.424, 0.9325, 0.424, 0.9325, 0.424, 0.9325, 0.424, 0.9325, 0.424, 0.9325, 0.424, 0.9325, 0.424, 0.9325, 0.424, 0.9325, 0.424, 0.9325, 0.424, 0.9325, 0.424, 0.9325, 0.424, 0.9325, 0.424, 0.9325, 0.424, 0.9325, 0.424, 0.9325, 0.424, 0.9325, 0.424, 0.9325, 0.424, 0.9325, 0.424, 0.9325, 0.424, 0.9325, 0.424, 0.9325, 0.424, 0.9325, 0.424, 0.9325, 0.424, 0.9325, 0.424, 0.9325, 0.424, 0.9325, 0.424, 0.9325, 0.424, 0.9325, 0.424, 0.9325, 0.424, 0.9325, 0.424, 0.9325, 0.424, 0.9325, 0.424, 0.9325, 0.424, 0.9325, 0.424, 0.9325, 0.424, 0.9325, 0.424, 0.9325, 0.424, 0.9325, 0.424, 0.9325, 0.424, 0.9325, 0.424, 0.9325, 0.424, 0.9325, 0.424, 0.9325, 0.424, 0.9325, 0.424, 0.9325, 0.424, 0.9325, 0.424, 0.9325, 0.424, 0.9325, 0.424, 0.9325, 0.424, 0.9325, 0.424, 0.9325, 0.424, 0.9325, 0.424, 0.9325, 0.424, 0.9325, 0.424, 0.9325, 0.424, 0.9325, 0.424, 0.9325, 0.424, 0.9325, 0.424, 0.9325, 0.424, 0.9325, 0.424, 0.9325, 0.424, 0.9325, 0.424, 0.9325, 0.424, 0.9325, 0.424, 0.9325, 0.424, 0.9325, 0.424, 0.9325, 0.424, 0.9325, 0.424, 0.9325, 0.424, 0.9325, 0.424, 0.9325, 0.424, 0.9325, 0.424, 0.9325, 0.424, 0.9325, 0.424, 0.9325, 0.424, 0.9325, 0.424, 0.9325, 0.424, 0.9325, 0.424, 0.9325, 0.424, 0.9325, 0.424, 0.9325, 0.424, 0.9325, 0.424, 0.9325, 0.424, 0.9325, 0.424, 0.9325, 0.424, 0.9325, 0.424, 0.9325, 0.424, 0.9325, 0.424, 0.9325, 0.424, 0.9325, 0.424, 0.9325, 0.424, 0.9325, 0.424, 0.9325, 0.424, 0.9325, 0.424, 0.9325, 0.424, 0.9325, 0.424, 0.9325, 0.424, 0.9325, 0.424, 0.9325, 0.424, 0.9325, 0.424, 0.9325, 0.424, 0.9325, 0.424, 0.9325, 0.424, 0.9325, 0.424, 0.9325, 0.424, 0.9325, 0.424, 0.9325, 0.424, 0.9325, 0.424, 0.9325, 0.424, 0.9325, 0.424, 0.9325, 0.424, 0.9325, 0.424, 0.9325, 0.424, 0.9325, 0.424, 0.9325, 0.424, 0.9325, 0.424, 0.9325, 0.424, 0.9325, 0.424, 0.9325, 0.424, 0.9325, 0.424, 0.9325, 0.424, 0.9325, 0.424, 0.9325, 0.424, 0.9325, 0.424, 0.9325, 0.424, 0.9325, 0.424, 0.9325, 0.424, 0.9325, 0.424, 0.9325, 0.424, 0.9325, 0.424, 0.9325, 0.424, 0.9325, 0.424, 0.9325, 0.424, 0.9325, 0.424, 0.9325, 0.424, 0.9325, 0.424, 0.9325, 0.424, 0.9325, 0.424, 0.9325, 0.424, 0.9325, 0.424, 0.9325, 0.424, 0.9325, 0.424, 0.9325, 0.424, 0.9325, 0.424, 0.9325, 0.424, 0.9325, 0.424, 0.9325, 0.424, 0.9325, 0.424, 0.9325, 0.424, 0.9325, 0.424, 0.9325, 0.424, 0.9325, 0.424, 0.9325, 0.424, 0.9325, 0.424, 0.9325, 0.424, 0.9325, 0.424, 0.9325, 0.424, 0.9325, 0.424, 0.9325, 0.424, 0.9325, 0.424, 0.9325, 0.424, 0.9325, 0.424, 0.9325, 0.424, 0.9325, 0.424, 0.9325, 0.424, 0.9325, 0.424, 0.9325, 0.424, 0.9325, 0.424, 0.9325, 0.424, 0.9325, 0.424, 0.9325, 0.424, 0.9325, 0.424, 0.9325, 0.424, 0.9325, 0.424, 0.9325, 0.424, 0.9325, 0.424, 0.9325, 0.424, 0.9325, 0.424, 0.9325, 0.424, 0.9325, 0.424, 0.9325, 0.424, 0.9325, 0.424, 0.9325, 0.424, 0.9325, 0.424, 0.9325, 0.424, 0.9325, 0.424, 0.9325, 0.424, 0.9325, 0.424, 0.9325, 0.424, 0.9325, 0.424, 0.9325, 0.424, 0.9325, 0.424, 0.9325, 0.424, 0.9325, 0.424, 0.9325, 0.424, 0.9325, 0.424, 0.9325, 0.424, 0.9325, 0.424, 0.9325, 0.424, 0.9325, 0.424, 0.9325, 0.424, 0.9325, 0.424, 0.9325, 0.424, 0.9325, 0.424, 0.9325, 0.424, 0.9325, 0.424, 0.9325, 0.424, 0.9325, 0.424, 0.9325, 0.424, 0.9325, 0.424, 0.9325, 0.424, 0.9325, 0.424, 0.9325, 0.424, 0.9325, 0.424, 0.9325, 0.424, 0.9325, 0.424, 0.9325, 0.424, 0.9325, 0.424, 0.9325, 0.424, 0.9325, 0.424, 0.9325, 0.424, 0.9325, 0.424, 0.9325, 0.424, 0.9325, 0.424, 0.9325, 0.424, 0.9325, 0.424, 0.9325, 0.424, 0.9325, 0.424, 0.9325, 0.424, 0.9325, 0.424, 0.9325, 0.424, 0.9325, 0.424, 0.9325, 0.424, 0.9325, 0.424, 0.9325, 0.424, 0.9325, 0.424, 0.9325, 0.424, 0.9325, 0.424, 0.9325, 0.424, 0.9325, 0.424, 0.9325, 0.424, 0.9325, 0.424, 0.9325, 0.424, 0.9325, 0.424, 0.9325, 0.424, 0.9325, 0.424, 0.9325, 0.424, 0.9325, 0.424, 0.9325, 0.424, 0.9325, 0.424, 0.9325, 0.424, 0.9325, 0.424, 0.9325, 0.424, 0.9325, 0.424, 0.9325, 0.424, 0.9325, 0.424, 0.9325, 0.424, 0.9325, 0.424, 0.9325, 0.424, 0.9325, 0.424, 0.9325, 0.424, 0.9325, 0.424, 0.9325, 0.424, 0.9325, 0.424, 0.9325, 0.424, 0.9325, 0.424, 0.9325, 0.424, 0.9325, 0.424, 0.9325, 0.424, 0.9325, 0.424, 0.9325, 0.424, 0.9325, 0.424, 0.9325, 0.424, 0.9325, 0.424, 0.9325, 0.424, 0.9325, 0.424, 0.9325, 0.424, 0.9325, 0.424, 0.9325, 0.424, 0.9325, 0.424, 0.9325, 0.424, 0.9325, 0.424, 0.9325, 0.424, 0.9325, 0.424, 0.9325, 0.424, 0.9325, 0.424, 0.9325, 0.424, 0.9325, 0.424, 0.9325, 0.424, 0.9325, 0.424, 0.9325, 0.424, 0.9325, 0.424, 0.9325, 0.424, 0.9325, 0.424, 0.9325, 0.424, 0.9325, 0.424, 0.9325, 0.424, 0.9325, 0.424, 0.9325, 0.424, 0.9325, 0.424, 0.9325, 0.424, 0.9325, 0.424, 0.9325, 0.424, 0.9325, 0.424, 0.9325, 0.424, 0.9325, 0.424, 0.9325, 0.424, 0.9325, 0.424, 0.9325, 0.424, 0.9325, 0.424, 0.9325, 0.424, 0.9325, 0.424, 0.9325, 0.424, 0.9325, 0.424, 0.9325, 0.424, 0.9325, 0.424, 0.9325, 0.424, 0.9325, 0.424, 0.9325, 0.424, 0.9325, 0.424, 0.9325, 0.424, 0.9325, 0.424, 0.9325, 0.424, 0.9325, 0.424, 0.9325, 0.424, 0.9325, 0.424, 0.9325, 0.424, 0.9325, 0.424, 0.9325, 0.424, 0.9325, 0.424, 0.9325, 0.424, 0.9325, 0.424, 0.9325, 0.424, 0.9325, 0.424, 0.9325, 0.424, 0.9325, 0.424, 0.9325, 0.424, 0.9325, 0.424, 0.9325, 0.424, 0.9325, 0.424, 0.9325, 0.424, 0.9325, 0.424, 0.9325, 0.424, 0.9325, 0.424, 0.9325, 0.424, 0.9325, 0.424, 0.9325, 0.424, 0.9325, 0.424, 0.9325, 0.424, 0.9325, 0.424, 0.9325, 0.424, 0.9325, 0.424, 0.9325, 0.424, 0.9325, 0.424, 0.9325, 0.424, 0.9325, 0.424, 0.9325, 0.424, 0.9325, 0.424, 0.9325, 0.424, 0.9325, 0.424, 0.9325, 0.424, 0.9325, 0.424, 0.9325, 0.424, 0.9325, 0.424, 0.9325, 0.424, 0.9325, 0.424, 0.9325, 0.424, 0.9325, 0.424, 0.9325, 0.424, 0.9325, 0.424, 0.9325, 0.424, 0.9325, 0.424, 0.9325, 0.424, 0.9325, 0.424, 0.9325, 0.424, 0.9325, 0.424, 0.9325, 0.424, 0.9325, 0.424, 0.9325, 0.424, 0.9325, 0.424, 0.9325, 0.424, 0.9325, 0.424, 0.9325, 0.424, 0.9325, 0.424, 0.9325, 0.424, 0.9325, 0.424, 0.9325, 0.424, 0.9325, 0.424, 0.9325, 0.424, 0.9325, 0.424, 0.9325, 0.424, 0.9325, 0.424, 0.9325, 0.424, 0.9325, 0.424, 0.9325, 0.424, 0.9325, 0.424, 0.9325, 0.424, 0.9325, 0.424, 0.9325, 0.424, 0.9325, 0.424, 0.9325, 0.424, 0.9325, 0.424, 0.9325, 0.424, 0.9325, 0.424, 0.9325, 0.424, 0.9325, 0.424, 0.9325, 0.424, 0.9325, 0.424, 0.9325, 0.424, 0.9325, 0.424, 0.9325, 0.424, 0.9325, 0.424, 0.9325, 0.424, 0.9325, 0.424, 0.9325, 0.424, 0.9325, 0.424, 0.9325, 0.424, 0.9325, 0.424, 0.9325, 0.424, 0.9325, 0.424, 0.9325, 0.424, 0.9325, 0.424, 0.9325, 0.424, 0.9325, 0.424, 0.9325, 0.424, 0.9325, 0.424, 0.9325, 0.424, 0.9325, 0.424, 0.9325, 0.424, 0.9325, 0.424, 0.9325, 0.424, 0.9325, 0.424, 0.9325, 0.424, 0.9325, 0.424, 0.9325, 0.424, 0.9325, 0.424, 0.9325, 0.424, 0.9325, 0.424, 0.9325, 0.424, 0.9325, 0.424, 0.9325, 0.424, 0.9325, 0.424, 0.9325, 0.424, 0.9325, 0.424, 0.9325, 0.424, 0.9325, 0.424, 0.9325, 0.424, 0.9325, 0.424, 0.9325, 0.424, 0.9325, 0.424, 0.9325, 0.424, 0.9325, 0.424, 0.9325, 0.424, 0.9325, 0.424, 0.9325, 0.424, 0.9325, 0.424, 0.9325, 0.424, 0.9325, 0.424, 0.9325, 0.424, 0.9325, 0.424, 0.9325, 0.424, 0.9325, 0.424, 0.9325, 0.424, 0.9325, 0.424, 0.9325, 0.424, 0.9325, 0.424, 0.9325, 0.424, 0.9325, 0.424, 0.9325, 0.424, 0.9325, 0.424, 0.9325, 0.424, 0.9325, 0.424, 0.9325, 0.424, 0.9325, 0.424, 0.9325, 0.424, 0.9325, 0.424, 0.9325, 0.424, 0.9325, 0.424, 0.9325, 0.424, 0.9325, 0.424, 0.9325, 0.424, 0.9325, 0.424, 0.9325, 0.424, 0.9325, 0.424, 0.9325, 0.424, 0.9325, 0.424, 0.9325, 0.424, 0.9325, 0.424, 0.9325, 0.424, 0.9325, 0.424, 0.9325, 0.424, 0.9325, 0.424, 0.9325, 0.424, 0.9325, 0.424, 0.9325, 0.424, 0.9325, 0.424, 0.9325, 0.424, 0.9325, 0.424, 0.9325, 0.424, 0.9325, 0.424, 0.9325, 0.424, 0.9325, 0.424, 0.9325, 0.424, 0.9325, 0.424, 0.9325, 0.424, 0.9325, 0.424, 0.9325, 0.424, 0.9325, 0.424, 0.9325, 0.424, 0.9325, 0.424, 0.9325, 0.424, 0.9325, 0.424, 0.9325, 0.424, 0.9325, 0.424, 0.9325, 0.424, 0.9325, 0.424, 0.9325, 0.424, 0.9325, 0.424, 0.9325, 0.424, 0.9325, 0.424, 0.9325, 0.424, 0.9325, 0.424, 0.9325, 0.424, 0.9325, 0.424, 0.9325, 0.424, 0.9325, 0.424, 0.9325, 0.424, 0.9325, 0.424, 0.9325, 0.424, 0.9325, 0.424, 0.9325, 0.424, 0.9325, 0.424, 0.9325, 0.424, 0.9325, 0.424, 0.9325, 0.424, 0.9325, 0.424, 0.9325, 0.424, 0.9325, 0.424, 0.9325, 0.424, 0.9325, 0.424, 0.9325, 0.424, 0.9325, 0.424, 0.9325, 0.424, 0.9325, 0.424, 0.9325, 0.424, 0.9325, 0.424, 0.9325, 0.424, 0.9325, 0.424, 0.9325, 0.424, 0.9325, 0.424, 0.9325, 0.424, 0.9325, 0.424, 0.9325, 0.424, 0.9325, 0.424, 0.9325, 0.424, 0.9325, 0.424, 0.9325, 0.424, 0.9325, 0.424, 0.9325, 0.424, 0.9325, 0.424, 0.9325, 0.424, 0.9325, 0.424, 0.9325, 0.424, 0.9325, 0.424, 0.9325, 0.424, 0.9325, 0.424, 0.9325, 0.424, 0.9325, 0.424, 0.9325, 0.424, 0.9325, 0.424, 0.9325, 0.424, 0.9325, 0.424, 0.9325, 0.424, 0.9325, 0.424, 0.9325, 0.424, 0.9325, 0.424, 0.9325, 0.424, 0.9325, 0.424, 0.9325, 0.424, 0.9325, 0.424, 0.9325, 0.424, 0.9325, 0.424, 0.9325, 0.424, 0.9325, 0.424, 0.9325, 0.424, 0.9325, 0.424, 0.9325, 0.424, 0.9325, 0.424, 0.9325, 0.424, 0.9325, 0.424, 0.9325, 0.424, 0.9325, 0.424, 0.9325, 0.424, 0.9325, 0.424, 0.9325, 0.424, 0.9325, 0.424, 0.9325, 0.424, 0.9325, 0.424, 0.9325, 0.424, 0.9325, 0.424, 0.9325, 0.424, 0.9325, 0.424, 0.9325, 0.424, 0.9325, 0.424, 0.9325, 0.424, 0.9325, 0.424, 0.9325, 0.424, 0.9325, 0.424, 0.9325, 0.424, 0.9325, 0.424, 0.9325, 0.424, 0.9325, 0.424, 0.9325, 0.424, 0.9325, 0.424, 0.9325, 0.424, 0.9325, 0.424, 0.9325, 0.424, 0.9325, 0.424, 0.9325, 0.424, 0.9325, 0.424, 0.9325, 0.424, 0.9325, 0.424, 0.9325, 0.424, 0.9325, 0.424, 0.9325, 0.424, 0.9325, 0.424, 0.9325, 0.424, 0.9325, 0.424, 0.9325, 0.424, 0.9325, 0.424, 0.9325, 0.424, 0.9325, 0.424, 0.9325, 0.424, 0.9325, 0.424, 0.9325, 0.424, 0.9325, 0.424, 0.9325, 0.424, 0.9325, 0.424, 0.9325, 0.424, 0.9325, 0.424, 0.9325, 0.424, 0.9325, 0.424, 0.9325, 0.424, 0.9325, 0.424, 0.9325, 0.424, 0.9325, 0.424, 0.9325, 0.424, 0.9325, 0.424, 0.9325, 0.424, 0.9325, 0.424, 0.9325, 0.424, 0.9325, 0.424, 0.9325, 0.424, 0.9325, 0.424, 0.9325, 0.424, 0.9325, 0.424, 0.9325, 0.424, 0.9325, 0.424, 0.9325, 0.424, 0.9325, 0.424, 0.9325, 0.424, 0.9325, 0.424, 0.9325, 0.424, 0.9325, 0.424, 0.9325, 0.424, 0.9325, 0.424, 0.9325, 0.424, 0.9325, 0.424, 0.9325, 0.424, 0.9325, 0.424, 0.9325, 0.424, 0.9325, 0.424, 0.9325, 0.424, 0.9325, 0.424, 0.9325, 0.424, 0.9325, 0.424, 0.9325, 0.424, 0.9325, 0.424, 0.9325, 0.424, 0.9325, 0.424, 0.9325, 0.424, 0.9325, 0.424, 0.9325, 0.424, 0.9325, 0.424, 0.9325, 0.424, 0.9325, 0.424, 0.9325, 0.424, 0.9325, 0.424, 0.9325, 0.424, 0.9325, 0.424, 0.9325, 0.424, 0.9325, 0.424, 0.9325, 0.424, 0.9325, 0.424, 0.9325, 0.424, 0.9325, 0.424, 0.9325, 0.424, 0.9325, 0.424, 0.9325, 0.424, 0.9325, 0.424, 0.9325, 0.424, 0.9325, 0.424, 0.9325, 0.424, 0.9325, 0.424, 0.9325, 0.424, 0.9325, 0.424, 0.9325, 0.424, 0.9325, 0.424, 0.9325, 0.424, 0.9325, 0.424, 0.9325, 0.424, 0.9325, 0.424, 0.9325, 0.424, 0.9325, 0.424, 0.9325, 0.424, 0.9325, 0.424, 0.9325, 0.424, 0.9325, 0.424, 0.9325, 0.424, 0.9325, 0.424, 0.9325, 0.424, 0.9325, 0.424, 0.9325, 0.424, 0.9325, 0.424, 0.9325, 0.424, 0.9325, 0.424, 0.9325, 0.424, 0.9325, 0.424, 0.9325, 0.424, 0.9325, 0.424, 0.9325, 0.424, 0.9325, 0.424, 0.9325, 0.424, 0.9325, 0.424, 0.9325, 0.424, 0.9325, 0.424, 0.9325, 0.424, 0.9325, 0.424, 0.9325, 0.424, 0.9325, 0.424, 0.9325, 0.424, 0.9325, 0.424, 0.9325, 0.424, 0.9325, 0.424, 0.9325, 0.424, 0.9325, 0.424, 0.9325, 0.424, 0.9325, 0.424, 0.9325, 0.424, 0.9325, 0.424, 0.9325, 0.424, 0.9325, 0.424, 0.9325, 0.424, 0.9325, 0.424, 0.9325, 0.424, 0.9325, 0.424, 0.9325, 0.424, 0.9325, 0.424, 0.9325, 0.424, 0.9325, 0.424, 0.9325, 0.424, 0.9325, 0.424, 0.9325, 0.424, 0.9325, 0.424, 0.9325, 0.424, 0.9325, 0.424, 0.9325, 0.424, 0.9325, 0.424, 0.9325, 0.424, 0.9325, 0.424, 0.9325, 0.424, 0.9325, 0.424, 0.9325, 0.424, 0.9325, 0.424, 0.9325, 0.424, 0.9325, 0.424, 0.9325, 0.424, 0.9325, 0.424, 0.9325, 0.424, 0.9325, 0.424, 0.9325, 0.424, 0.9325, 0.424, 0.9325, 0.424, 0.9325, 0.424, 0.9325, 0.424, 0.9325, 0.424, 0.9325, 0.424, 0.9325, 0.424, 0.9325, 0.424, 0.9325, 0.424, 0.9325, 0.424, 0.9325, 0.424, 0.9325, 0.424, 0.9325, 0.424, 0.9325, 0.424, 0.9325, 0.424, 0.9325, 0.424, 0.9325, 0.424, 0.9325, 0.424, 0.9325, 0.424, 0.9325, 0.424, 0.9325, 0.424, 0.9325, 0.424, 0.9325, 0.424, 0.9325, 0.424, 0.9325, 0.424, 0.9325, 0.424, 0.9325, 0.424, 0.9325, 0.424, 0.9325, 0.424, 0.9325, 0.424, 0.9325, 0.424, 0.9325, 0.424, 0.9325, 0.424, 0.9325, 0.424, 0.9325, 0.424, 0.9325, 0.424, 0.9325, 0.424, 0.9325, 0.424, 0.9325, 0.424, 0.9325, 0.424, 0.9325, 0.424, 0.9325, 0.424, 0.9325, 0.424, 0.9325, 0.424, 0.9325, 0.424, 0.9325, 0.424, 0.9325, 0.424, 0.9325, 0.424, 0.9325, 0.424, 0.9325, 0.424, 0.9325, 0.424, 0.9325, 0.424, 0.9325, 0.424, 0.9325, 0.424, 0.9325, 0.424, 0.9325, 0.424, 0.9325, 0.424, 0.9325, 0.424, 0.9325, 0.424, 0.9325, 0.424, 0.9325, 0.424, 0.9325, 0.424, 0.9325, 0.424, 0.9325, 0.424, 0.9325, 0.424, 0.9325, 0.424, 0.9325, 0.424, 0.9325, 0.424, 0.9325, 0.424, 0.9325, 0.424, 0.9325, 0.424, 0.9325, 0.424, 0.9325, 0.424, 0.9325, 0.424, 0.9325, 0.424, 0.9325, 0.424, 0.9325, 0.424, 0.9325, 0.424, 0.9325, 0.424, 0.9325, 0.424, 0.9325, 0.424, 0.9325, 0.424, 0.9325, 0.424, 0.9325, 0.424, 0.9325, 0.424, 0.9325, 0.424, 0.9325, 0.424, 0.9325, 0.424, 0.9325, 0.424, 0.9325, 0.424, 0.9325, 0.424, 0.9325, 0.424, 0.9325, 0.424, 0.9325, 0.424, 0.9325, 0.424, 0.9325, 0.424, 0.9325, 0.424, 0.9325, 0.424, 0.9325, 0.424, 0.9325, 0.424, 0.9325, 0.424, 0.9325, 0.424, 0.9325, 0.424, 0.9325, 0.424, 0.9325, 0.424, 0.9325, 0.424, 0.9325, 0.424, 0.9325, 0.424, 0.9325, 0.424, 0.9325, 0.424, 0.9325, 0.424, 0.9325, 0.424, 0.9325, 0.424, 0.9325, 0.424, 0.9325, 0.424, 0.9325, 0.424, 0.9325, 0.424, 0.9325, 0.424, 0.9325, 0.424, 0.9325, 0.424, 0.9325, 0.424, 0.9325, 0.424, 0.9325, 0.424, 0.9325, 0.424, 0.9325, 0.424, 0.9325, 0.424, 0.9325, 0.424, 0.9325, 0.424, 0.9325, 0.424, 0.9325, 0.424, 0.9325, 0.424, 0.9325, 0.424, 0.9325, 0.424, 0.9325, 0.424, 0.9325, 0.424, 0.9325, 0.424, 0.9325, 0.424, 0.9325, 0.424, 0.9325, 0.424, 0.9325, 0.424, 0.9325, 0.424, 0.9325, 0.424, 0.9325, 0.424, 0.9325, 0.424, 0.9325, 0.424, 0.9325, 0.424, 0.9325, 0.424, 0.9325, 0.424, 0.9325, 0.424, 0.9325, 0.424, 0.9325, 0.424, 0.9325, 0.424, 0.9325, 0.424, 0.9325, 0.424, 0.9325, 0.424, 0.9325, 0.424, 0.9325, 0.424, 0.9325, 0.424, 0.9325, 0.424, 0.9325, 0.424, 0.9325, 0.424, 0.9325, 0.424, 0.9325, 0.424, 0.9325, 0.424, 0.9325, 0.424, 0.9325, 0.424, 0.9325, 0.424, 0.9325, 0.424, 0.9325, 0.424, 0.9325, 0.424, 0.9325, 0.424, 0.9325, 0.424, 0.9325, 0.424, 0.9325, 0.424, 0.9325, 0.424, 0.9325, 0.424, 0.9325, 0.424, 0.9325, 0.424, 0.9325, 0.424, 0.9325, 0.424, 0.9325, 0.424, 0.9325, 0.424, 0.9325, 0.424, 0.9325, 0.424, 0.9325, 0.424, 0.9325, 0.424, 0.9325, 0.424, 0.9325, 0.424, 0.9325, 0.424, 0.9325, 0.424, 0.9325, 0.424, 0.9325, 0.424, 0.9325, 0.424, 0.9325, 0.424, 0.9325, 0.424, 0.9325, 0.424, 0.9325, 0.424, 0.9325, 0.424, 0.9325, 0.424, 0.9325, 0.424, 0.9325, 0.424, 0.9325, 0.424, 0.9325, 0.424, 0.9325, 0.424, 0.9325, 0.424, 0.9325, 0.424, 0.9325, 0.424, 0.9325, 0.424, 0.9325, 0.424, 0.9325, 0.424, 0.9325, 0.424, 0.9325, 0.424, 0.9325, 0.424, 0.9325, 0.424, 0.9325, 0.424, 0.9325, 0.424, 0.9325, 0.424, 0.9325, 0.424, 0.9325, 0.424, 0.9325, 0.424, 0.9325, 0.424, 0.9325, 0.424, 0.9325, 0.424, 0.9325, 0.424, 0.9325, 0.424, 0.9325, 0.424, 0.9325, 0.424, 0.9325, 0.424, 0.9325, 0.424, 0.9325, 0.424, 0.9325, 0.424, 0.9325, 0.424, 0.9325, 0.424, 0.9325, 0.424, 0.9325, 0.424, 0.9325, 0.424, 0.9325, 0.424, 0.9325, 0.424, 0.9325, 0.424, 0.9325, 0.424, 0.9325, 0.424, 0.9325, 0.424, 0.9325, 0.424, 0.9325, 0.424, 0.9325, 0.424, 0.9325, 0.424, 0.9325, 0.424, 0.9325, 0.424, 0.9325, 0.424, 0.9325, 0.424, 0.9325, 0.424, 0.9325, 0.424, 0.9325, 0.424, 0.9325, 0.424, 0.9325, 0.424, 0.9325, 0.424, 0.9325, 0.424, 0.9325, 0.424, 0.9325, 0.424, 0.9325, 0.424, 0.9325, 0.424, 0.9325, 0.424, 0.9325, 0.424, 0.9325, 0.424, 0.9325, 0.424, 0.9325, 0.424, 0.9325, 0.424, 0.9325, 0.424, 0.9325, 0.424, 0.9325, 0.424, 0.9325, 0.424, 0.9325, 0.424, 0.9325, 0.424, 0.9325, 0.424, 0.9325, 0.424, 0.9325, 0.424, 0.9325, 0.424, 0.9325, 0.424, 0.9325, 0.424, 0.9325, 0.424, 0.9325, 0.424, 0.9325, 0.424, 0.9325, 0.424, 0.9325, 0.424, 0.9325, 0.424, 0.9325, 0.424, 0.9325, 0.424, 0.9325, 0.424, 0.9325, 0.424, 0.9325, 0.424, 0.9325, 0.424, 0.9325, 0.424, 0.9325, 0.424, 0.9325, 0.424, 0.9325, 0.424, 0.9325, 0.424, 0.9325, 0.424, 0.9325, 0.424, 0.9325, 0.424, 0.9325, 0.424, 0.9325, 0.424, 0.9325, 0.424, 0.9325, 0.424, 0.9325, 0.424, 0.9325, 0.424, 0.9325, 0.424, 0.9325, 0.424, 0.9325, 0.424, 0.9325, 0.424, 0.9325, 0.424, 0.9325, 0.424, 0.9325, 0.424, 0.9325, 0.424, 0.9325, 0.424, 0.9325, 0.424, 0.9325, 0.424, 0.9325, 0.424, 0.9325, 0.424, 0.9325, 0.424, 0.9325, 0.424, 0.9325, 0.424, 0.9325, 0.424, 0.9325, 0.424, 0.9325, 0.424, 0.9325, 0.424, 0.9325, 0.424, 0.9325, 0.424, 0.9325, 0.424, 0.9325, 0.424, 0.9325, 0.424, 0.9325, 0.424, 0.9325, 0.424, 0.9325, 0.424, 0.9325, 0.424, 0.9325, 0.424, 0.9325, 0.424, 0.9325, 0.424, 0.9325, 0.424, 0.9325, 0.424, 0.9325, 0.424, 0.9325, 0.424, 0.9325, 0.424, 0.9325, 0.424, 0.9325, 0.424, 0.9325, 0.424, 0.9325, 0.424, 0.9325, 0.424, 0.9325, 0.424, 0.9325, 0.424, 0.9325, 0.424, 0.9325, 0.424, 0.9325, 0.424, 0.9325, 0.424, 0.9325, 0.424, 0.9325, 0.424, 0.9325, 0.424, 0.9325, 0.424, 0.9325, 0.424, 0.9325, 0.424, 0.9325, 0.424, 0.9325, 0.424, 0.9325, 0.424, 0.9325, 0.424, 0.9325, 0.424, 0.9325, 0.424, 0.9325, 0.424, 0.9325, 0.424, 0.9325, 0.424, 0.9325, 0.424, 0.9325, 0.424, 0.9325, 0.424, 0.9325, 0.424, 0.9325, 0.424, 0.9325, 0.424, 0.9325, 0.424, 0.9325, 0.424, 0.9325, 0.424, 0.9325, 0.424, 0.9325, 0.424, 0.9325, 0.424, 0.9325, 0.424, 0.9325, 0.424, 0.9325, 0.424, 0.9325, 0.424, 0.9325, 0.424, 0.9325, 0.424, 0.9325, 0.424, 0.9325, 0.424, 0.9325, 0.424, 0.9325, 0.424, 0.9325, 0.424, 0.9325, 0.424, 0.9325, 0.424, 0.9325, 0.424, 0.9325, 0.424, 0.9325, 0.424, 0.9325, 0.424, 0.9325, 0.424, 0.9325, 0.424, 0.9325, 0.424, 0.9325, 0.424, 0.9325, 0.424, 0.9325, 0.424, 0.9325, 0.424, 0.9325, 0.424, 0.9325, 0.424, 0.9325, 0.424, 0.9325, 0.424, 0.9325, 0.424, 0.9325, 0.424, 0.9325, 0.424, 0.9325, 0.424, 0.9325, 0.424, 0.9325, 0.424, 0.9325, 0.424, 0.9325, 0.424, 0.9325, 0.424, 0.9325, 0.424, 0.9325, 0.424, 0.9325, 0.424, 0.9325, 0.424, 0.9325, 0.424, 0.9325, 0.424, 0.9325, 0.424, 0.9325, 0.424, 0.9325, 0.424, 0.9325, 0.424, 0.9325, 0.424, 0.9325, 0.424, 0.9325, 0.424, 0.9325, 0.424, 0.9325, 0.424, 0.9325, 0.424, 0.9325, 0.424, 0.9325, 0.424, 0.9325, 0.424, 0.9325, 0.424, 0.9325, 0.424, 0.9325, 0.424, 0.9325, 0.424, 0.9325, 0.424, 0.9325, 0.424, 0.9325, 0.424, 0.9325, 0.424, 0.9325, 0.424, 0.9325, 0.424, 0.9325, 0.424, 0.9325, 0.424, 0.9325, 0.424, 0.9325, 0.424, 0.9325, 0.424, 0.9325, 0.424, 0.9325, 0.424, 0.9325, 0.424, 0.9325, 0.424, 0.9325, 0.424, 0.9325, 0.424, 0.9325, 0.424, 0.9325, 0.424, 0.9325, 0.424, 0.9325, 0.424, 0.9325, 0.424, 0.9325, 0.424, 0.9325, 0.424, 0.9325, 0.424, 0.9325, 0.424, 0.9325, 0.424, 0.9325, 0.424, 0.9325, 0.424, 0.9325, 0.424, 0.9325, 0.424, 0.9325, 0.424, 0.9325, 0.424, 0.9325, 0.424, 0.9325, 0.424, 0.9325, 0.424, 0.9325, 0.424, 0.9325, 0.424, 0.9325, 0.424, 0.9325, 0.424, 0.9325, 0.424, 0.9325, 0.424, 0.9325, 0.424, 0.9325, 0.424, 0.9325, 0.424, 0.9325, 0.424, 0.9325, 0.424, 0.9325, 0.424, 0.9325, 0.424, 0.9325, 0.424, 0.9325, 0.424, 0.9325, 0.424, 0.9325, 0.424, 0.9325, 0.424, 0.9325, 0.424, 0.9325, 0.424, 0.9325, 0.424, 0.9325, 0.424, 0.9325, 0.424, 0.9325, 0.424, 0.9325, 0.424, 0.9325, 0.424, 0.9325, 0.424, 0.9325, 0.424, 0.9325, 0.424, 0.9325, 0.424, 0.9325, 0.424, 0.9325, 0.424, 0.9325, 0.424, 0.9325, 0.424, 0.9325, 0.424, 0.9325, 0.424, 0.9325, 0.424, 0.9325, 0.424, 0.9325, 0.424, 0.9325, 0.424, 0.9325, 0.424, 0.9325, 0.424, 0.9325, 0.424, 0.9325, 0.424, 0.9325, 0.424, 0.9325, 0.424, 0.9325, 0.424, 0.9325, 0.424, 0.9325, 0.424, 0.9325, 0.424, 0.9325, 0.424, 0.9325, 0.424, 0.9325, 0.424, 0.9325, 0.424, 0.9325, 0.424, 0.9325, 0.424, 0.9325, 0.424, 0.9325, 0.424, 0.9325, 0.424, 0.9325, 0.424, 0.9325, 0.424, 0.9325, 0.424, 0.9325, 0.424, 0.9325, 0.424, 0.9325, 0.424, 0.9325, 0.424, 0.9325, 0.424, 0.9325, 0.424, 0.9325, 0.424, 0.9325, 0.424, 0.9325, 0.424, 0.9325, 0.424, 0.9325, 0.424, 0.9325, 0.424, 0.9325, 0.424, 0.9325, 0.424, 0.9325, 0.424, 0.9325, 0.424, 0.9325, 0.424, 0.9325, 0.424, 0.9325, 0.424, 0.9325, 0.424, 0.9325, 0.424, 0.9325, 0.424, 0.9325, 0.424, 0.9325, 0.424, 0.9325, 0.424, 0.9325, 0.424, 0.9325, 0.424, 0.9325, 0.424, 0.9325, 0.424, 0.9325, 0.424, 0.9325, 0.424, 0.9325, 0.424, 0.9325, 0.424, 0.9325, 0.424, 0.9325, 0.424, 0.9325, 0.424, 0.9325, 0.424, 0.9325, 0.424, 0.9325, 0.424, 0.9325, 0.424, 0.9325, 0.424, 0.9325, 0.424, 0.9325, 0.424, 0.9325, 0.424, 0.9325, 0.424, 0.9325, 0.424, 0.9325, 0.424, 0.9325, 0.424, 0.9325, 0.424, 0.9325, 0.424, 0.9325, 0.424, 0.9325, 0.424, 0.9325, 0.424, 0.9325, 0.424, 0.9325, 0.424, 0.9325, 0.424, 0.9325, 0.424, 0.9325, 0.424, 0.9325, 0.424, 0.9325, 0.424, 0.9325, 0.424, 0.9325, 0.424, 0.9325, 0.424, 0.9325, 0.424, 0.9325, 0.424, 0.9325, 0.424, 0.9325, 0.424, 0.9325, 0.424, 0.9325, 0.424, 0.9325, 0.424, 0.9325, 0.424, 0.9325, 0.424, 0.9325, 0.424, 0.9325, 0.424, 0.9325, 0.424, 0.9325, 0.424, 0.9325, 0.424, 0.9325, 0.424, 0.9325, 0.424, 0.9325, 0.424, 0.9325, 0.424, 0.9325, 0.424, 0.9325, 0.424, 0.9325, 0.424, 0.9325, 0.424, 0.9325, 0.424, 0.9325, 0.424, 0.9325, 0.424, 0.9325, 0.424, 0.9325, 0.424, 0.9325, 0.424, 0.9325, 0.424, 0.9325, 0.424, 0.9325, 0.424, 0.9325, 0.424, 0.9325, 0.424, 0.9325, 0.424, 0.9325, 0.424, 0.9325, 0.424, 0.9325, 0.424, 0.9325, 0.424, 0.9325, 0.424, 0.9325, 0.424, 0.9325, 0.424, 0.9325, 0.424, 0.9325, 0.424, 0.9325, 0.424, 0.9325, 0.424, 0.9325, 0.424, 0.9325, 0.424, 0.9325, 0.424, 0.9325, 0.424, 0.9325, 0.424, 0.9325, 0.424, 0.9325, 0.424, 0.9325, 0.424, 0.9325, 0.424, 0.9325, 0.424, 0.9325, 0.424, 0.9325, 0.424, 0.9325, 0.424, 0.9325, 0.424, 0.9325, 0.424, 0.9325, 0.424, 0.9325, 0.424, 0.9325, 0.424, 0.9325, 0.424, 0.9325, 0.424, 0.9325, 0.424, 0.9325, 0.424, 0.9325, 0.424, 0.9325, 0.424, 0.9325, 0.424, 0.9325, 0.424, 0.9325, 0.424, 0.9325, 0.424, 0.9325, 0.424, 0.9325, 0.424, 0.9325, 0.424, 0.9325, 0.424, 0.9325, 0.424, 0.9325, 0.424, 0.9325, 0.424, 0.9325, 0.424, 0.9325, 0.424, 0.9325, 0.424, 0.9325, 0.424, 0.9325, 0.424, 0.9325, 0.424, 0.9325, 0.424, 0.9325, 0.424, 0.9325, 0.424, 0.9325, 0.424, 0.9325, 0.424, 0.9325, 0.424, 0.9325, 0.424, 0.9325, 0.424, 0.9325, 0.424, 0.9325, 0.424, 0.9325, 0.424, 0.9325, 0.424, 0.9325, 0.424, 0.9325, 0.424, 0.9325, 0.424, 0.9325, 0.424, 0.9325, 0.424, 0.9325, 0.424, 0.9325, 0.424, 0.9325, 0.424, 0.9325, 0.424, 0.9325, 0.424, 0.9325, 0.424, 0.9325, 0.424, 0.9325, 0.424, 0.9325, 0.424, 0.9325, 0.424, 0.9325, 0.424, 0.9325, 0.424, 0.9325, 0.424, 0.9325, 0.424, 0.9325, 0.424, 0.9325, 0.424, 0.9325, 0.424, 0.9325])
me_plane.materials.append(mat_restaurant_001)
me_plane.update()

# ---- objects
ob_plane = bpy.data.objects.new('Plane', me_plane)

# ---- transforms, parenting, visibility, modifiers, constraints
ob_plane.location = (0.0, 0.0, 0.0)

# ---- collection membership
col_collection_3.objects.link(ob_plane)

# ---- scene / render settings (as saved in the file)
scene.frame_start = 1; scene.frame_end = 250; scene.frame_set(1)
scene.render.engine = 'BLENDER_EEVEE_NEXT'
bpy.context.view_layer.update()

# ---- added for rendering (the .blend has no active camera and no usable light): camera, sun
cam_auto = bpy.data.cameras.new('AutoCamera')
cam_auto.lens = 50.0
cam_auto.sensor_width = 36.0
cam_auto.clip_end = 1000.0
ob_auto_camera = bpy.data.objects.new('AutoCamera', cam_auto)
scene.collection.objects.link(ob_auto_camera)
ob_auto_camera.location = (1.03821, -1.2462, 0.830565)
ob_auto_camera.rotation_euler = (1.09748, -7.21219e-08, 0.694738)
scene.camera = ob_auto_camera
light_auto_sun = bpy.data.lights.new('AutoSun', 'SUN')
light_auto_sun.energy = 3.0
light_auto_sun.angle = 0.0523599
ob_auto_sun = bpy.data.objects.new('AutoSun', light_auto_sun)
scene.collection.objects.link(ob_auto_sun)
ob_auto_sun.rotation_euler = (0.872665, 0.174533, 0.523599)
bpy.context.view_layer.update()
